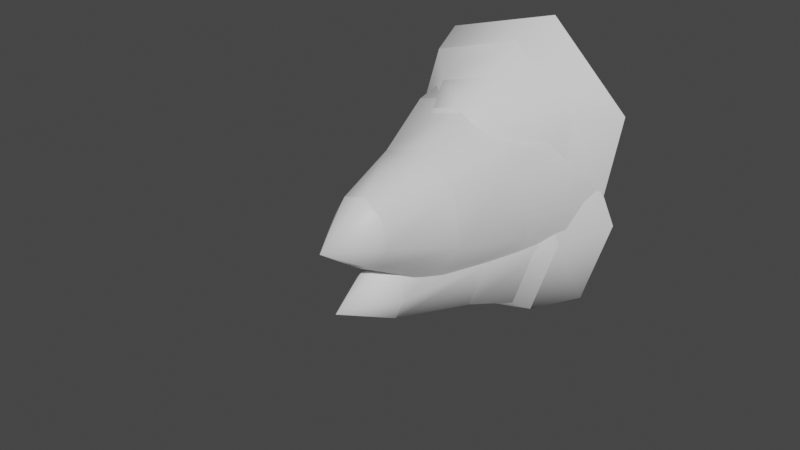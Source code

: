 # Source: fe_detail_02-05-2-fix.blend  (saved by Blender 3.0.42; exported with 4.5.12 LTS)
import bpy
from mathutils import Matrix  # noqa: F401  (used for matrix-valued properties, if any)

bpy.ops.wm.read_factory_settings(use_empty=True)
scene = bpy.context.scene
scene.name = 'Scene'

# ---- materials (node trees are filled in below, after node groups)
mat_material_001 = bpy.data.materials.new('Material.001')
mat_material_001.use_transparent_shadow = False

# ---- material node trees
mat_material_001.use_nodes = True; mat_material_001.node_tree.nodes.clear()
_N = mat_material_001.node_tree.nodes; _L = mat_material_001.node_tree.links
n0 = _N.new('ShaderNodeBsdfPrincipled'); n0.name = 'Principled BSDF'; n0.location = (10, 300)
n0.distribution = 'GGX'
n0.subsurface_method = 'RANDOM_WALK_SKIN'
n0.inputs[3].default_value = 1.45
n0.inputs[27].default_value = (0.0, 0.0, 0.0, 1.0)
n0.inputs[28].default_value = 1.0
n1 = _N.new('ShaderNodeOutputMaterial'); n1.name = 'Material Output'; n1.location = (300, 300)
_L.new(n0.outputs[0], n1.inputs[0])
n1.is_active_output = True

# ---- world
world_world = bpy.data.worlds.new('World'); scene.world = world_world
world_world.use_nodes = True; world_world.node_tree.nodes.clear()
_N = world_world.node_tree.nodes; _L = world_world.node_tree.links
n0 = _N.new('ShaderNodeOutputWorld'); n0.name = 'World Output'; n0.location = (300, 300)
n1 = _N.new('ShaderNodeBackground'); n1.name = 'Background'; n1.location = (10, 300)
n1.inputs[0].default_value = (0.05088, 0.05088, 0.05088, 1.0)
_L.new(n1.outputs[0], n0.inputs[0])
n0.is_active_output = True
world_world.color = (0.05088, 0.05088, 0.05088)
world_world.use_sun_shadow = False
world_world.sun_shadow_jitter_overblur = 0.0

# ---- meshes
me_0x0770df8c_gmdl = bpy.data.meshes.new('0x0770DF8C.gmdl')
me_0x0770df8c_gmdl.from_pydata([(0.009922, -0.4014, 0.07593), (0.06006, -0.3345, -0.02257), (0.09974, -0.3334, 0.05282), (-0.009977, -0.3363, -0.04026), (-0.06936, -0.3378, 0.01012), (-0.08329, -0.3382, 0.0962), (-0.04361, -0.3371, 0.1676), (0.02643, -0.3353, 0.1853), (0.08581, -0.3338, 0.1355), (0.06006, -0.3345, -0.02257), (0.1081, -0.2305, -0.1408), (0.1815, -0.2293, -0.001521), (0.09974, -0.3334, 0.05282), (-0.009977, -0.3363, -0.04026), (-0.02132, -0.2327, -0.1735), (-0.06936, -0.3378, 0.01012), (-0.1311, -0.2345, -0.08043), (-0.08329, -0.3382, 0.0962), (-0.1568, -0.2349, 0.08389), (-0.04361, -0.3371, 0.1676), (-0.08348, -0.2337, 0.2232), (0.02643, -0.3353, 0.1853), (0.04597, -0.2316, 0.2559), (0.08581, -0.3338, 0.1355), (0.1557, -0.2298, 0.1628), (0.1081, -0.2305, -0.1408), (0.1303, -0.1021, -0.251), (0.2382, -0.1012, -0.04608), (0.1815, -0.2293, -0.001521), (-0.02132, -0.2327, -0.1735), (-0.06007, -0.1036, -0.299), (-0.1311, -0.2345, -0.08043), (-0.2215, -0.1049, -0.1621), (-0.1568, -0.2349, 0.08389), (-0.2594, -0.1052, 0.07954), (-0.08348, -0.2337, 0.2232), (-0.1515, -0.1043, 0.2844), (0.04597, -0.2316, 0.2559), (0.0389, -0.1028, 0.3325), (0.1557, -0.2298, 0.1628), (0.2003, -0.1015, 0.1956), (0.2891, 0.06623, -0.07299), (0.1638, 0.06623, -0.3111), (0.03694, 0.1702, -0.2357), (0.1857, 0.1702, 0.04688), (-0.05751, 0.06623, -0.367), (-0.2451, 0.06623, -0.2079), (-0.1857, 0.1702, -0.04688), (-0.2891, 0.06623, 0.07299), (-0.1638, 0.06623, 0.3111), (-0.03694, 0.1702, 0.2357), (0.05751, 0.06623, 0.367), (0.2451, 0.06623, 0.2079), (2.269e-06, 0.2183, 4.712e-07), (0.1303, -0.1021, -0.251), (0.1638, 0.06623, -0.3111), (0.2891, 0.06623, -0.07299), (0.2382, -0.1012, -0.04608), (-0.06007, -0.1036, -0.299), (-0.05751, 0.06623, -0.367), (-0.2215, -0.1049, -0.1621), (-0.2451, 0.06623, -0.2079), (-0.2594, -0.1052, 0.07954), (-0.2891, 0.06623, 0.07299), (-0.1515, -0.1043, 0.2844), (-0.1638, 0.06623, 0.3111), (0.0389, -0.1028, 0.3325), (0.05751, 0.06623, 0.367), (0.2003, -0.1015, 0.1956), (0.2451, 0.06623, 0.2079)], [], [(0, 1, 2), (0, 3, 1), (0, 4, 3), (0, 5, 4), (0, 6, 5), (0, 7, 6), (0, 8, 7), (0, 2, 8), (10, 11, 9), (9, 11, 12), (14, 10, 13), (13, 10, 9), (14, 13, 16), (15, 16, 13), (16, 15, 18), (17, 18, 15), (18, 17, 20), (19, 20, 17), (22, 20, 21), (21, 20, 19), (24, 22, 23), (23, 22, 21), (11, 24, 12), (12, 24, 23), (26, 27, 25), (25, 27, 28), (30, 26, 29), (29, 26, 25), (30, 29, 32), (31, 32, 29), (32, 31, 34), (33, 34, 31), (34, 33, 36), (35, 36, 33), (36, 35, 38), (37, 38, 35), (38, 37, 40), (39, 40, 37), (27, 40, 28), (28, 40, 39), (43, 44, 42), (41, 42, 44), (42, 45, 43), (43, 45, 47), (45, 46, 47), (46, 48, 47), (50, 47, 49), (48, 49, 47), (49, 51, 50), (50, 51, 44), (51, 52, 44), (52, 41, 44), (44, 43, 53), (43, 47, 53), (47, 50, 53), (50, 44, 53), (56, 57, 55), (54, 55, 57), (59, 55, 58), (58, 55, 54), (61, 59, 60), (60, 59, 58), (63, 61, 62), (62, 61, 60), (65, 63, 64), (64, 63, 62), (65, 64, 67), (66, 67, 64), (67, 66, 69), (68, 69, 66), (69, 68, 56), (57, 56, 68)])
me_0x0770df8c_gmdl.polygons.foreach_set('use_smooth', [True] * 72)
_uv = me_0x0770df8c_gmdl.uv_layers.new(name='UVMap')
_uv.uv.foreach_set('vector', [0.4037, 0.5168, 0.4736, 0.4596, 0.4201, 0.4159, 0.4037, 0.5168, 0.4862, 0.5369, 0.4736, 0.4596, 0.4037, 0.5168, 0.4504, 0.6024, 0.4862, 0.5369, 0.4037, 0.5168, 0.3894, 0.6178, 0.4504, 0.6024, 0.4037, 0.5168, 0.3387, 0.574, 0.3894, 0.6178, 0.4037, 0.5168, 0.3261, 0.4967, 0.3387, 0.574, 0.4037, 0.5168, 0.3615, 0.4312, 0.3261, 0.4967, 0.4037, 0.5168, 0.4201, 0.4159, 0.3615, 0.4312, 0.5541, 0.3986, 0.4469, 0.3109, 0.4736, 0.4596, 0.4736, 0.4596, 0.4469, 0.3109, 0.4201, 0.4159, 0.5792, 0.5534, 0.5541, 0.3986, 0.4862, 0.5369, 0.4862, 0.5369, 0.5541, 0.3986, 0.4736, 0.4596, 0.5792, 0.5534, 0.4862, 0.5369, 0.5076, 0.6846, 0.4504, 0.6024, 0.5076, 0.6846, 0.4862, 0.5369, 0.5076, 0.6846, 0.4504, 0.6024, 0.3812, 0.7154, 0.3894, 0.6178, 0.3812, 0.7154, 0.4504, 0.6024, 0.3812, 0.7154, 0.3894, 0.6178, 0.2741, 0.6277, 0.3387, 0.574, 0.2741, 0.6277, 0.3894, 0.6178, 0.2489, 0.4729, 0.2741, 0.6277, 0.3261, 0.4967, 0.3261, 0.4967, 0.2741, 0.6277, 0.3387, 0.574, 0.3205, 0.3417, 0.2489, 0.4729, 0.3615, 0.4312, 0.3615, 0.4312, 0.2489, 0.4729, 0.3261, 0.4967, 0.4469, 0.3109, 0.3205, 0.3417, 0.4201, 0.4159, 0.4201, 0.4159, 0.3205, 0.3417, 0.3615, 0.4312, 0.6253, 0.3311, 0.4605, 0.1962, 0.5541, 0.3986, 0.5541, 0.3986, 0.4605, 0.1962, 0.4469, 0.3109, 0.664, 0.5692, 0.6253, 0.3311, 0.5792, 0.5534, 0.5792, 0.5534, 0.6253, 0.3311, 0.5541, 0.3986, 0.664, 0.5692, 0.5792, 0.5534, 0.5539, 0.7711, 0.5076, 0.6846, 0.5539, 0.7711, 0.5792, 0.5534, 0.5539, 0.7711, 0.5076, 0.6846, 0.3594, 0.8184, 0.3812, 0.7154, 0.3594, 0.8184, 0.5076, 0.6846, 0.3594, 0.8184, 0.3812, 0.7154, 0.1946, 0.6835, 0.2741, 0.6277, 0.1946, 0.6835, 0.3812, 0.7154, 0.1946, 0.6835, 0.2741, 0.6277, 0.1559, 0.4454, 0.2489, 0.4729, 0.1559, 0.4454, 0.2741, 0.6277, 0.1559, 0.4454, 0.2489, 0.4729, 0.2661, 0.2436, 0.3205, 0.3417, 0.2661, 0.2436, 0.2489, 0.4729, 0.4605, 0.1962, 0.2661, 0.2436, 0.4469, 0.3109, 0.4469, 0.3109, 0.2661, 0.2436, 0.3205, 0.3417, 0.8868, 0.2616, 0.9342, 0.1528, 0.9243, 0.2839, 0.962, 0.1974, 0.9243, 0.2839, 0.9342, 0.1528, 0.9243, 0.2839, 0.8577, 0.3042, 0.8868, 0.2616, 0.8868, 0.2616, 0.8577, 0.3042, 0.8157, 0.1889, 0.8577, 0.3042, 0.8012, 0.2464, 0.8157, 0.1889, 0.8012, 0.2464, 0.7879, 0.1444, 0.8157, 0.1889, 0.8632, 0.08018, 0.8157, 0.1889, 0.8257, 0.05788, 0.7879, 0.1444, 0.8257, 0.05788, 0.8157, 0.1889, 0.8257, 0.05788, 0.8923, 0.03759, 0.8632, 0.08018, 0.8632, 0.08018, 0.8923, 0.03759, 0.9342, 0.1528, 0.8923, 0.03759, 0.9488, 0.09538, 0.9342, 0.1528, 0.9488, 0.09538, 0.962, 0.1974, 0.9342, 0.1528, 0.9342, 0.1528, 0.8868, 0.2616, 0.875, 0.1709, 0.8868, 0.2616, 0.8157, 0.1889, 0.875, 0.1709, 0.8157, 0.1889, 0.8632, 0.08018, 0.875, 0.1709, 0.8632, 0.08018, 0.9342, 0.1528, 0.875, 0.1709, 0.4822, 0.06762, 0.4605, 0.1962, 0.7144, 0.2576, 0.6253, 0.3311, 0.7144, 0.2576, 0.4605, 0.1962, 0.7689, 0.593, 0.7144, 0.2576, 0.664, 0.5692, 0.664, 0.5692, 0.7144, 0.2576, 0.6253, 0.3311, 0.6138, 0.8774, 0.7689, 0.593, 0.5539, 0.7711, 0.5539, 0.7711, 0.7689, 0.593, 0.664, 0.5692, 0.3399, 0.9441, 0.6138, 0.8774, 0.3594, 0.8184, 0.3594, 0.8184, 0.6138, 0.8774, 0.5539, 0.7711, 0.1077, 0.7541, 0.3399, 0.9441, 0.1946, 0.6835, 0.1946, 0.6835, 0.3399, 0.9441, 0.3594, 0.8184, 0.1077, 0.7541, 0.1946, 0.6835, 0.05323, 0.4187, 0.1559, 0.4454, 0.05323, 0.4187, 0.1946, 0.6835, 0.05323, 0.4187, 0.1559, 0.4454, 0.2084, 0.1343, 0.2661, 0.2436, 0.2084, 0.1343, 0.1559, 0.4454, 0.2084, 0.1343, 0.2661, 0.2436, 0.4822, 0.06762, 0.4605, 0.1962, 0.4822, 0.06762, 0.2661, 0.2436])
me_0x0770df8c_gmdl.materials.append(mat_material_001)
me_0x0770df8c_gmdl.use_remesh_fix_poles = True
me_0x0770df8c_gmdl.use_remesh_preserve_attributes = False
me_0x0770df8c_gmdl.update()
me_fe_crystalm1_lt3_gmdl_002 = bpy.data.meshes.new('FE_crystalM1_Lt3.gmdl.002')
me_fe_crystalm1_lt3_gmdl_002.from_pydata([(0.01284, -0.7258, -0.111), (0.05416, -0.546, -0.1911), (0.08197, -0.5453, -0.127), (-0.008328, -0.5476, -0.2091), (-0.05762, -0.5489, -0.1617), (-0.06165, -0.549, -0.09284), (-0.02778, -0.5481, -0.03851), (0.02056, -0.5469, -0.0266), (0.06453, -0.5458, -0.06234), (0.05416, -0.546, -0.1911), (0.1138, -0.3079, -0.2373), (0.159, -0.3071, -0.1056), (0.08197, -0.5453, -0.127), (-0.008328, -0.5476, -0.2091), (-0.02266, -0.3101, -0.2741), (-0.05762, -0.5489, -0.1617), (-0.1254, -0.3118, -0.1782), (-0.06165, -0.549, -0.09284), (-0.12, -0.3117, -0.03396), (-0.02778, -0.5481, -0.03851), (-0.05117, -0.3106, 0.07392), (0.02056, -0.5469, -0.0266), (0.03059, -0.3092, 0.0962), (0.06453, -0.5458, -0.06234), (0.1112, -0.3079, 0.0295), (0.1138, -0.3079, -0.2373), (0.1681, -0.1019, -0.304), (0.2393, -0.1014, -0.0895), (0.159, -0.3071, -0.1056), (-0.02266, -0.3101, -0.2741), (-0.08443, -0.1039, -0.3631), (-0.1254, -0.3118, -0.1782), (-0.2613, -0.1053, -0.2042), (-0.12, -0.3117, -0.03396), (-0.2217, -0.105, 0.0294), (-0.05117, -0.3106, 0.07392), (-0.09614, -0.104, 0.2071), (0.03059, -0.3092, 0.0962), (0.02325, -0.1031, 0.2383), (0.1112, -0.3079, 0.0295), (0.1464, -0.1021, 0.1316), (0.322, 0.06623, -0.07461), (0.2431, 0.06623, -0.3381), (0.04814, 0.1702, -0.2671), (0.1797, 0.1702, 0.04114), (-0.09037, 0.06623, -0.4189), (-0.3244, 0.06623, -0.2172), (-0.1991, 0.1702, -0.05407), (-0.2652, 0.06623, 0.07191), (-0.1061, 0.06623, 0.2931), (-0.0288, 0.1702, 0.2148), (0.03363, 0.06623, 0.3323), (0.1874, 0.06623, 0.2017), (2.269e-06, 0.2183, 4.712e-07), (0.1681, -0.1019, -0.304), (0.2431, 0.06623, -0.3381), (0.322, 0.06623, -0.07461), (0.2393, -0.1014, -0.0895), (-0.08443, -0.1039, -0.3631), (-0.09037, 0.06623, -0.4189), (-0.2613, -0.1053, -0.2042), (-0.3244, 0.06623, -0.2172), (-0.2217, -0.105, 0.0294), (-0.2652, 0.06623, 0.07191), (-0.09614, -0.104, 0.2071), (-0.1061, 0.06623, 0.2931), (0.02325, -0.1031, 0.2383), (0.03363, 0.06623, 0.3323), (0.1464, -0.1021, 0.1316), (0.1874, 0.06623, 0.2017)], [], [(0, 1, 2), (0, 3, 1), (0, 4, 3), (0, 5, 4), (0, 6, 5), (0, 7, 6), (0, 8, 7), (0, 2, 8), (10, 11, 9), (9, 11, 12), (14, 10, 13), (13, 10, 9), (14, 13, 16), (15, 16, 13), (16, 15, 18), (17, 18, 15), (18, 17, 20), (19, 20, 17), (22, 20, 21), (21, 20, 19), (24, 22, 23), (23, 22, 21), (11, 24, 12), (12, 24, 23), (26, 27, 25), (25, 27, 28), (30, 26, 29), (29, 26, 25), (30, 29, 32), (31, 32, 29), (32, 31, 34), (33, 34, 31), (34, 33, 36), (35, 36, 33), (36, 35, 38), (37, 38, 35), (38, 37, 40), (39, 40, 37), (27, 40, 28), (28, 40, 39), (43, 44, 42), (41, 42, 44), (42, 45, 43), (43, 45, 47), (45, 46, 47), (46, 48, 47), (50, 47, 49), (48, 49, 47), (49, 51, 50), (50, 51, 44), (51, 52, 44), (52, 41, 44), (44, 43, 53), (43, 47, 53), (47, 50, 53), (50, 44, 53), (56, 57, 55), (54, 55, 57), (59, 55, 58), (58, 55, 54), (61, 59, 60), (60, 59, 58), (63, 61, 62), (62, 61, 60), (65, 63, 64), (64, 63, 62), (65, 64, 67), (66, 67, 64), (67, 66, 69), (68, 69, 66), (69, 68, 56), (57, 56, 68)])
me_fe_crystalm1_lt3_gmdl_002.polygons.foreach_set('use_smooth', [True] * 72)
_uv = me_fe_crystalm1_lt3_gmdl_002.uv_layers.new(name='UVMap')
_uv.uv.foreach_set('vector', [0.7331, -0.7183, 0.7348, -0.7197, 0.7335, -0.7208, 0.7331, -0.7183, 0.7351, -0.7178, 0.7348, -0.7197, 0.7331, -0.7183, 0.7343, -0.7162, 0.7351, -0.7178, 0.7331, -0.7183, 0.7328, -0.7159, 0.7343, -0.7162, 0.7331, -0.7183, 0.7315, -0.7169, 0.7328, -0.7159, 0.7331, -0.7183, 0.7312, -0.7188, 0.7315, -0.7169, 0.7331, -0.7183, 0.7321, -0.7204, 0.7312, -0.7188, 0.7331, -0.7183, 0.7335, -0.7208, 0.7321, -0.7204, 0.7368, -0.7212, 0.7342, -0.7233, 0.7348, -0.7197, 0.7348, -0.7197, 0.7342, -0.7233, 0.7335, -0.7208, 0.7374, -0.7174, 0.7368, -0.7212, 0.7351, -0.7178, 0.7351, -0.7178, 0.7368, -0.7212, 0.7348, -0.7197, 0.7374, -0.7174, 0.7351, -0.7178, 0.7357, -0.7142, 0.7343, -0.7162, 0.7357, -0.7142, 0.7351, -0.7178, 0.7357, -0.7142, 0.7343, -0.7162, 0.7326, -0.7135, 0.7328, -0.7159, 0.7326, -0.7135, 0.7343, -0.7162, 0.7326, -0.7135, 0.7328, -0.7159, 0.73, -0.7156, 0.7315, -0.7169, 0.73, -0.7156, 0.7328, -0.7159, 0.7294, -0.7194, 0.73, -0.7156, 0.7312, -0.7188, 0.7312, -0.7188, 0.73, -0.7156, 0.7315, -0.7169, 0.7311, -0.7226, 0.7294, -0.7194, 0.7321, -0.7204, 0.7321, -0.7204, 0.7294, -0.7194, 0.7312, -0.7188, 0.7342, -0.7233, 0.7311, -0.7226, 0.7335, -0.7208, 0.7335, -0.7208, 0.7311, -0.7226, 0.7321, -0.7204, 0.7385, -0.7228, 0.7345, -0.7261, 0.7368, -0.7212, 0.7368, -0.7212, 0.7345, -0.7261, 0.7342, -0.7233, 0.7395, -0.717, 0.7385, -0.7228, 0.7374, -0.7174, 0.7374, -0.7174, 0.7385, -0.7228, 0.7368, -0.7212, 0.7395, -0.717, 0.7374, -0.7174, 0.7368, -0.7121, 0.7357, -0.7142, 0.7368, -0.7121, 0.7374, -0.7174, 0.7368, -0.7121, 0.7357, -0.7142, 0.7321, -0.711, 0.7326, -0.7135, 0.7321, -0.711, 0.7357, -0.7142, 0.7321, -0.711, 0.7326, -0.7135, 0.728, -0.7143, 0.73, -0.7156, 0.728, -0.7143, 0.7326, -0.7135, 0.728, -0.7143, 0.73, -0.7156, 0.7271, -0.72, 0.7294, -0.7194, 0.7271, -0.72, 0.73, -0.7156, 0.7271, -0.72, 0.7294, -0.7194, 0.7298, -0.7249, 0.7311, -0.7226, 0.7298, -0.7249, 0.7294, -0.7194, 0.7345, -0.7261, 0.7298, -0.7249, 0.7342, -0.7233, 0.7342, -0.7233, 0.7298, -0.7249, 0.7311, -0.7226, 0.7449, -0.7245, 0.746, -0.7271, 0.7458, -0.724, 0.7467, -0.7261, 0.7458, -0.724, 0.746, -0.7271, 0.7458, -0.724, 0.7442, -0.7235, 0.7449, -0.7245, 0.7449, -0.7245, 0.7442, -0.7235, 0.7431, -0.7263, 0.7442, -0.7235, 0.7428, -0.7249, 0.7431, -0.7263, 0.7428, -0.7249, 0.7425, -0.7274, 0.7431, -0.7263, 0.7443, -0.7289, 0.7431, -0.7263, 0.7434, -0.7295, 0.7425, -0.7274, 0.7434, -0.7295, 0.7431, -0.7263, 0.7434, -0.7295, 0.745, -0.7299, 0.7443, -0.7289, 0.7443, -0.7289, 0.745, -0.7299, 0.746, -0.7271, 0.745, -0.7299, 0.7464, -0.7285, 0.746, -0.7271, 0.7464, -0.7285, 0.7467, -0.7261, 0.746, -0.7271, 0.746, -0.7271, 0.7449, -0.7245, 0.7446, -0.7267, 0.7449, -0.7245, 0.7431, -0.7263, 0.7446, -0.7267, 0.7431, -0.7263, 0.7443, -0.7289, 0.7446, -0.7267, 0.7443, -0.7289, 0.746, -0.7271, 0.7446, -0.7267, 0.735, -0.7292, 0.7345, -0.7261, 0.7407, -0.7246, 0.7385, -0.7228, 0.7407, -0.7246, 0.7345, -0.7261, 0.742, -0.7165, 0.7407, -0.7246, 0.7395, -0.717, 0.7395, -0.717, 0.7407, -0.7246, 0.7385, -0.7228, 0.7382, -0.7095, 0.742, -0.7165, 0.7368, -0.7121, 0.7368, -0.7121, 0.742, -0.7165, 0.7395, -0.717, 0.7316, -0.7079, 0.7382, -0.7095, 0.7321, -0.711, 0.7321, -0.711, 0.7382, -0.7095, 0.7368, -0.7121, 0.7259, -0.7125, 0.7316, -0.7079, 0.728, -0.7143, 0.728, -0.7143, 0.7316, -0.7079, 0.7321, -0.711, 0.7259, -0.7125, 0.728, -0.7143, 0.7246, -0.7207, 0.7271, -0.72, 0.7246, -0.7207, 0.728, -0.7143, 0.7246, -0.7207, 0.7271, -0.72, 0.7284, -0.7276, 0.7298, -0.7249, 0.7284, -0.7276, 0.7271, -0.72, 0.7284, -0.7276, 0.7298, -0.7249, 0.735, -0.7292, 0.7345, -0.7261, 0.735, -0.7292, 0.7298, -0.7249])
me_fe_crystalm1_lt3_gmdl_002.use_remesh_fix_poles = True
me_fe_crystalm1_lt3_gmdl_002.use_remesh_preserve_attributes = False
me_fe_crystalm1_lt3_gmdl_002.update()
me_fe_volcanom1_mp_gmdl = bpy.data.meshes.new('FE_volcanoM1_Mp.gmdl')
me_fe_volcanom1_mp_gmdl.from_pydata([(0.01171, -0.3293, 0.173), (0.05615, -0.2622, 0.06214), (0.1003, -0.2609, 0.1423), (-0.006245, -0.2641, 0.04651), (-0.06282, -0.2659, 0.09496), (-0.08605, -0.2666, 0.1918), (-0.04935, -0.2655, 0.2773), (0.03088, -0.263, 0.3016), (0.09487, -0.2611, 0.2378), (0.05615, -0.2622, 0.06214), (0.08475, -0.1587, -0.06669), (0.1685, -0.1571, 0.0618), (0.1003, -0.2609, 0.1423), (-0.006245, -0.2641, 0.04651), (-0.01368, -0.1606, -0.09478), (-0.06282, -0.2659, 0.09496), (-0.1075, -0.1624, -0.01278), (-0.08605, -0.2666, 0.1918), (-0.1606, -0.1635, 0.1516), (-0.04935, -0.2655, 0.2773), (-0.1011, -0.1623, 0.3145), (0.03088, -0.263, 0.3016), (0.05739, -0.1592, 0.3588), (0.09487, -0.2611, 0.2378), (0.1765, -0.1569, 0.2393), (0.08475, -0.1587, -0.06669), (0.08844, -0.05021, -0.2001), (0.2138, -0.04905, -0.01054), (0.1685, -0.1571, 0.0618), (-0.01368, -0.1606, -0.09478), (-0.03482, -0.05135, -0.2425), (-0.1075, -0.1624, -0.01278), (-0.1675, -0.05259, -0.1198), (-0.1606, -0.1635, 0.1516), (-0.2713, -0.05355, 0.1161), (-0.1011, -0.1623, 0.3145), (-0.2007, -0.0529, 0.3533), (0.05739, -0.1592, 0.3588), (0.05355, -0.05054, 0.4288), (0.1765, -0.1569, 0.2393), (0.2413, -0.0488, 0.2477), (0.2706, 0.07501, -0.07456), (0.1064, 0.07501, -0.3135), (0.02612, 0.1702, -0.2106), (0.1809, 0.1702, 0.05608), (-0.03349, 0.07501, -0.3655), (-0.1897, 0.07501, -0.2113), (-0.1637, 0.1702, -0.03793), (-0.327, 0.07501, 0.08347), (-0.2423, 0.07501, 0.3814), (-0.04329, 0.1702, 0.2713), (0.08981, 0.07501, 0.4757), (0.3256, 0.07501, 0.2437), (2.269e-06, 0.2183, 4.712e-07), (0.08844, -0.05021, -0.2001), (0.1064, 0.07501, -0.3135), (0.2706, 0.07501, -0.07456), (0.2138, -0.04905, -0.01054), (-0.03482, -0.05135, -0.2425), (-0.03349, 0.07501, -0.3655), (-0.1675, -0.05259, -0.1198), (-0.1897, 0.07501, -0.2113), (-0.2713, -0.05355, 0.1161), (-0.327, 0.07501, 0.08347), (-0.2007, -0.0529, 0.3533), (-0.2423, 0.07501, 0.3814), (0.05355, -0.05054, 0.4288), (0.08981, 0.07501, 0.4757), (0.2413, -0.0488, 0.2477), (0.3256, 0.07501, 0.2437)], [], [(0, 1, 2), (0, 3, 1), (0, 4, 3), (0, 5, 4), (0, 6, 5), (0, 7, 6), (0, 8, 7), (0, 2, 8), (10, 11, 9), (9, 11, 12), (14, 10, 13), (13, 10, 9), (14, 13, 16), (15, 16, 13), (16, 15, 18), (17, 18, 15), (18, 17, 20), (19, 20, 17), (22, 20, 21), (21, 20, 19), (24, 22, 23), (23, 22, 21), (11, 24, 12), (12, 24, 23), (26, 27, 25), (25, 27, 28), (30, 26, 29), (29, 26, 25), (30, 29, 32), (31, 32, 29), (32, 31, 34), (33, 34, 31), (34, 33, 36), (35, 36, 33), (36, 35, 38), (37, 38, 35), (38, 37, 40), (39, 40, 37), (27, 40, 28), (28, 40, 39), (43, 44, 42), (41, 42, 44), (42, 45, 43), (43, 45, 47), (45, 46, 47), (46, 48, 47), (50, 47, 49), (48, 49, 47), (49, 51, 50), (50, 51, 44), (51, 52, 44), (52, 41, 44), (44, 43, 53), (43, 47, 53), (47, 50, 53), (50, 44, 53), (56, 57, 55), (54, 55, 57), (59, 55, 58), (58, 55, 54), (61, 59, 60), (60, 59, 58), (63, 61, 62), (62, 61, 60), (65, 63, 64), (64, 63, 62), (65, 64, 67), (66, 67, 64), (67, 66, 69), (68, 69, 66), (69, 68, 56), (57, 56, 68)])
me_fe_volcanom1_mp_gmdl.polygons.foreach_set('use_smooth', [True] * 72)
_uv = me_fe_volcanom1_mp_gmdl.uv_layers.new(name='UVMap')
_uv.uv.foreach_set('vector', [0.09534, -0.8913, 0.1016, -0.8964, 0.0968, -0.9003, 0.09534, -0.8913, 0.1027, -0.8895, 0.1016, -0.8964, 0.09534, -0.8913, 0.09951, -0.8837, 0.1027, -0.8895, 0.09534, -0.8913, 0.09405, -0.8823, 0.09951, -0.8837, 0.09534, -0.8913, 0.08952, -0.8862, 0.09405, -0.8823, 0.09534, -0.8913, 0.0884, -0.8931, 0.08952, -0.8862, 0.09534, -0.8913, 0.09156, -0.899, 0.0884, -0.8931, 0.09534, -0.8913, 0.0968, -0.9003, 0.09156, -0.899, 0.1088, -0.9019, 0.0992, -0.9097, 0.1016, -0.8964, 0.1016, -0.8964, 0.0992, -0.9097, 0.0968, -0.9003, 0.111, -0.888, 0.1088, -0.9019, 0.1027, -0.8895, 0.1027, -0.8895, 0.1088, -0.9019, 0.1016, -0.8964, 0.111, -0.888, 0.1027, -0.8895, 0.1046, -0.8763, 0.09951, -0.8837, 0.1046, -0.8763, 0.1027, -0.8895, 0.1046, -0.8763, 0.09951, -0.8837, 0.09333, -0.8736, 0.09405, -0.8823, 0.09333, -0.8736, 0.09951, -0.8837, 0.09333, -0.8736, 0.09405, -0.8823, 0.08375, -0.8814, 0.08952, -0.8862, 0.08375, -0.8814, 0.09405, -0.8823, 0.0815, -0.8952, 0.08375, -0.8814, 0.0884, -0.8931, 0.0884, -0.8931, 0.08375, -0.8814, 0.08952, -0.8862, 0.0879, -0.907, 0.0815, -0.8952, 0.09156, -0.899, 0.09156, -0.899, 0.0815, -0.8952, 0.0884, -0.8931, 0.0992, -0.9097, 0.0879, -0.907, 0.0968, -0.9003, 0.0968, -0.9003, 0.0879, -0.907, 0.09156, -0.899, 0.1151, -0.9079, 0.1004, -0.92, 0.1088, -0.9019, 0.1088, -0.9019, 0.1004, -0.92, 0.0992, -0.9097, 0.1186, -0.8866, 0.1151, -0.9079, 0.111, -0.888, 0.111, -0.888, 0.1151, -0.9079, 0.1088, -0.9019, 0.1186, -0.8866, 0.111, -0.888, 0.1088, -0.8686, 0.1046, -0.8763, 0.1088, -0.8686, 0.111, -0.888, 0.1088, -0.8686, 0.1046, -0.8763, 0.09138, -0.8643, 0.09333, -0.8736, 0.09138, -0.8643, 0.1046, -0.8763, 0.09138, -0.8643, 0.09333, -0.8736, 0.07665, -0.8764, 0.08375, -0.8814, 0.07665, -0.8764, 0.09333, -0.8736, 0.07665, -0.8764, 0.08375, -0.8814, 0.07319, -0.8977, 0.0815, -0.8952, 0.07319, -0.8977, 0.08375, -0.8814, 0.07319, -0.8977, 0.0815, -0.8952, 0.08303, -0.9157, 0.0879, -0.907, 0.08303, -0.9157, 0.0815, -0.8952, 0.1004, -0.92, 0.08303, -0.9157, 0.0992, -0.9097, 0.0992, -0.9097, 0.08303, -0.9157, 0.0879, -0.907, 0.1385, -0.9141, 0.1428, -0.9238, 0.1419, -0.9121, 0.1452, -0.9199, 0.1419, -0.9121, 0.1428, -0.9238, 0.1419, -0.9121, 0.1359, -0.9103, 0.1385, -0.9141, 0.1385, -0.9141, 0.1359, -0.9103, 0.1322, -0.9206, 0.1359, -0.9103, 0.1309, -0.9155, 0.1322, -0.9206, 0.1309, -0.9155, 0.1297, -0.9246, 0.1322, -0.9206, 0.1364, -0.9303, 0.1322, -0.9206, 0.133, -0.9323, 0.1297, -0.9246, 0.133, -0.9323, 0.1322, -0.9206, 0.133, -0.9323, 0.139, -0.9341, 0.1364, -0.9303, 0.1364, -0.9303, 0.139, -0.9341, 0.1428, -0.9238, 0.139, -0.9341, 0.1441, -0.929, 0.1428, -0.9238, 0.1441, -0.929, 0.1452, -0.9199, 0.1428, -0.9238, 0.1428, -0.9238, 0.1385, -0.9141, 0.1375, -0.9222, 0.1385, -0.9141, 0.1322, -0.9206, 0.1375, -0.9222, 0.1322, -0.9206, 0.1364, -0.9303, 0.1375, -0.9222, 0.1364, -0.9303, 0.1428, -0.9238, 0.1375, -0.9222, 0.1024, -0.9315, 0.1004, -0.92, 0.1231, -0.9145, 0.1151, -0.9079, 0.1231, -0.9145, 0.1004, -0.92, 0.128, -0.8845, 0.1231, -0.9145, 0.1186, -0.8866, 0.1186, -0.8866, 0.1231, -0.9145, 0.1151, -0.9079, 0.1141, -0.8591, 0.128, -0.8845, 0.1088, -0.8686, 0.1088, -0.8686, 0.128, -0.8845, 0.1186, -0.8866, 0.08963, -0.8531, 0.1141, -0.8591, 0.09138, -0.8643, 0.09138, -0.8643, 0.1141, -0.8591, 0.1088, -0.8686, 0.06888, -0.8701, 0.08963, -0.8531, 0.07665, -0.8764, 0.07665, -0.8764, 0.08963, -0.8531, 0.09138, -0.8643, 0.06888, -0.8701, 0.07665, -0.8764, 0.06401, -0.9001, 0.07319, -0.8977, 0.06401, -0.9001, 0.07665, -0.8764, 0.06401, -0.9001, 0.07319, -0.8977, 0.07788, -0.9255, 0.08303, -0.9157, 0.07788, -0.9255, 0.07319, -0.8977, 0.07788, -0.9255, 0.08303, -0.9157, 0.1024, -0.9315, 0.1004, -0.92, 0.1024, -0.9315, 0.08303, -0.9157])
me_fe_volcanom1_mp_gmdl.use_remesh_fix_poles = True
me_fe_volcanom1_mp_gmdl.use_remesh_preserve_attributes = False
me_fe_volcanom1_mp_gmdl.update()
me_fe_crystalm1_lt3_gmdl_001 = bpy.data.meshes.new('FE_crystalM1_Lt3.gmdl.001')
me_fe_crystalm1_lt3_gmdl_001.from_pydata([(0.01284, -0.6287, -0.1111), (0.0553, -0.4488, -0.1932), (0.08379, -0.4481, -0.1276), (-0.008738, -0.4505, -0.2117), (-0.05925, -0.4518, -0.1632), (-0.06339, -0.4519, -0.09257), (-0.02867, -0.451, -0.03689), (0.02087, -0.4497, -0.02469), (0.06593, -0.4486, -0.06132), (0.0553, -0.4488, -0.1932), (0.1164, -0.231, -0.2416), (0.1627, -0.2303, -0.1066), (0.08379, -0.4481, -0.1276), (-0.008738, -0.4505, -0.2117), (-0.02348, -0.2333, -0.2793), (-0.05925, -0.4518, -0.1632), (-0.1288, -0.2351, -0.181), (-0.06339, -0.4519, -0.09257), (-0.1232, -0.235, -0.03318), (-0.02867, -0.451, -0.03689), (-0.0527, -0.2338, 0.07737), (0.02087, -0.4497, -0.02469), (0.03108, -0.2324, 0.1002), (0.06593, -0.4486, -0.06132), (0.1137, -0.2311, 0.03186), (0.1164, -0.231, -0.2416), (0.1798, -0.1017, -0.3221), (0.2556, -0.1011, -0.09361), (0.1627, -0.2303, -0.1066), (-0.02348, -0.2333, -0.2793), (-0.08933, -0.1038, -0.3851), (-0.1288, -0.2351, -0.181), (-0.2778, -0.1053, -0.2158), (-0.1232, -0.235, -0.03318), (-0.2356, -0.105, 0.03308), (-0.0527, -0.2338, 0.07737), (-0.1018, -0.1039, 0.2225), (0.03108, -0.2324, 0.1002), (0.02541, -0.1029, 0.2557), (0.1137, -0.2311, 0.03186), (0.1566, -0.1019, 0.142), (0.322, 0.06623, -0.07461), (0.2431, 0.06623, -0.3381), (0.04814, 0.1702, -0.2671), (0.1797, 0.1702, 0.04114), (-0.09037, 0.06623, -0.4189), (-0.3244, 0.06623, -0.2172), (-0.1991, 0.1702, -0.05407), (-0.2652, 0.06623, 0.07191), (-0.1061, 0.06623, 0.2931), (-0.0288, 0.1702, 0.2148), (0.03363, 0.06623, 0.3323), (0.1874, 0.06623, 0.2017), (2.269e-06, 0.2183, 4.712e-07), (0.1798, -0.1017, -0.3221), (0.2431, 0.06623, -0.3381), (0.322, 0.06623, -0.07461), (0.2556, -0.1011, -0.09361), (-0.08933, -0.1038, -0.3851), (-0.09037, 0.06623, -0.4189), (-0.2778, -0.1053, -0.2158), (-0.3244, 0.06623, -0.2172), (-0.2356, -0.105, 0.03308), (-0.2652, 0.06623, 0.07191), (-0.1018, -0.1039, 0.2225), (-0.1061, 0.06623, 0.2931), (0.02541, -0.1029, 0.2557), (0.03363, 0.06623, 0.3323), (0.1566, -0.1019, 0.142), (0.1874, 0.06623, 0.2017)], [], [(0, 1, 2), (0, 3, 1), (0, 4, 3), (0, 5, 4), (0, 6, 5), (0, 7, 6), (0, 8, 7), (0, 2, 8), (10, 11, 9), (9, 11, 12), (14, 10, 13), (13, 10, 9), (14, 13, 16), (15, 16, 13), (16, 15, 18), (17, 18, 15), (18, 17, 20), (19, 20, 17), (22, 20, 21), (21, 20, 19), (24, 22, 23), (23, 22, 21), (11, 24, 12), (12, 24, 23), (26, 27, 25), (25, 27, 28), (30, 26, 29), (29, 26, 25), (30, 29, 32), (31, 32, 29), (32, 31, 34), (33, 34, 31), (34, 33, 36), (35, 36, 33), (36, 35, 38), (37, 38, 35), (38, 37, 40), (39, 40, 37), (27, 40, 28), (28, 40, 39), (43, 44, 42), (41, 42, 44), (42, 45, 43), (43, 45, 47), (45, 46, 47), (46, 48, 47), (50, 47, 49), (48, 49, 47), (49, 51, 50), (50, 51, 44), (51, 52, 44), (52, 41, 44), (44, 43, 53), (43, 47, 53), (47, 50, 53), (50, 44, 53), (56, 57, 55), (54, 55, 57), (59, 55, 58), (58, 55, 54), (61, 59, 60), (60, 59, 58), (63, 61, 62), (62, 61, 60), (65, 63, 64), (64, 63, 62), (65, 64, 67), (66, 67, 64), (67, 66, 69), (68, 69, 66), (69, 68, 56), (57, 56, 68)])
me_fe_crystalm1_lt3_gmdl_001.polygons.foreach_set('use_smooth', [True] * 72)
_uv = me_fe_crystalm1_lt3_gmdl_001.uv_layers.new(name='UVMap')
_uv.uv.foreach_set('vector', [0.6469, -0.714, 0.6492, -0.7159, 0.6475, -0.7173, 0.6469, -0.714, 0.6496, -0.7134, 0.6492, -0.7159, 0.6469, -0.714, 0.6485, -0.7112, 0.6496, -0.7134, 0.6469, -0.714, 0.6465, -0.7107, 0.6485, -0.7112, 0.6469, -0.714, 0.6448, -0.7122, 0.6465, -0.7107, 0.6469, -0.714, 0.6444, -0.7147, 0.6448, -0.7122, 0.6469, -0.714, 0.6456, -0.7168, 0.6444, -0.7147, 0.6469, -0.714, 0.6475, -0.7173, 0.6456, -0.7168, 0.6519, -0.7179, 0.6484, -0.7208, 0.6492, -0.7159, 0.6492, -0.7159, 0.6484, -0.7208, 0.6475, -0.7173, 0.6527, -0.7128, 0.6519, -0.7179, 0.6496, -0.7134, 0.6496, -0.7134, 0.6519, -0.7179, 0.6492, -0.7159, 0.6527, -0.7128, 0.6496, -0.7134, 0.6503, -0.7086, 0.6485, -0.7112, 0.6503, -0.7086, 0.6496, -0.7134, 0.6503, -0.7086, 0.6485, -0.7112, 0.6462, -0.7075, 0.6465, -0.7107, 0.6462, -0.7075, 0.6485, -0.7112, 0.6462, -0.7075, 0.6465, -0.7107, 0.6427, -0.7104, 0.6448, -0.7122, 0.6427, -0.7104, 0.6465, -0.7107, 0.6419, -0.7155, 0.6427, -0.7104, 0.6444, -0.7147, 0.6444, -0.7147, 0.6427, -0.7104, 0.6448, -0.7122, 0.6442, -0.7198, 0.6419, -0.7155, 0.6456, -0.7168, 0.6456, -0.7168, 0.6419, -0.7155, 0.6444, -0.7147, 0.6484, -0.7208, 0.6442, -0.7198, 0.6475, -0.7173, 0.6475, -0.7173, 0.6442, -0.7198, 0.6456, -0.7168, 0.6542, -0.7201, 0.6488, -0.7245, 0.6519, -0.7179, 0.6519, -0.7179, 0.6488, -0.7245, 0.6484, -0.7208, 0.6555, -0.7123, 0.6542, -0.7201, 0.6527, -0.7128, 0.6527, -0.7128, 0.6542, -0.7201, 0.6519, -0.7179, 0.6555, -0.7123, 0.6527, -0.7128, 0.6519, -0.7057, 0.6503, -0.7086, 0.6519, -0.7057, 0.6527, -0.7128, 0.6519, -0.7057, 0.6503, -0.7086, 0.6455, -0.7042, 0.6462, -0.7075, 0.6455, -0.7042, 0.6503, -0.7086, 0.6455, -0.7042, 0.6462, -0.7075, 0.6401, -0.7086, 0.6427, -0.7104, 0.6401, -0.7086, 0.6462, -0.7075, 0.6401, -0.7086, 0.6427, -0.7104, 0.6388, -0.7164, 0.6419, -0.7155, 0.6388, -0.7164, 0.6427, -0.7104, 0.6388, -0.7164, 0.6419, -0.7155, 0.6424, -0.723, 0.6442, -0.7198, 0.6424, -0.723, 0.6419, -0.7155, 0.6488, -0.7245, 0.6424, -0.723, 0.6484, -0.7208, 0.6484, -0.7208, 0.6424, -0.723, 0.6442, -0.7198, 0.6627, -0.7224, 0.6643, -0.7259, 0.664, -0.7217, 0.6652, -0.7245, 0.664, -0.7217, 0.6643, -0.7259, 0.664, -0.7217, 0.6618, -0.721, 0.6627, -0.7224, 0.6627, -0.7224, 0.6618, -0.721, 0.6604, -0.7248, 0.6618, -0.721, 0.6599, -0.7229, 0.6604, -0.7248, 0.6599, -0.7229, 0.6595, -0.7262, 0.6604, -0.7248, 0.662, -0.7283, 0.6604, -0.7248, 0.6607, -0.729, 0.6595, -0.7262, 0.6607, -0.729, 0.6604, -0.7248, 0.6607, -0.729, 0.6629, -0.7297, 0.662, -0.7283, 0.662, -0.7283, 0.6629, -0.7297, 0.6643, -0.7259, 0.6629, -0.7297, 0.6648, -0.7278, 0.6643, -0.7259, 0.6648, -0.7278, 0.6652, -0.7245, 0.6643, -0.7259, 0.6643, -0.7259, 0.6627, -0.7224, 0.6624, -0.7254, 0.6627, -0.7224, 0.6604, -0.7248, 0.6624, -0.7254, 0.6604, -0.7248, 0.662, -0.7283, 0.6624, -0.7254, 0.662, -0.7283, 0.6643, -0.7259, 0.6624, -0.7254, 0.6495, -0.7287, 0.6488, -0.7245, 0.6571, -0.7225, 0.6542, -0.7201, 0.6571, -0.7225, 0.6488, -0.7245, 0.6589, -0.7115, 0.6571, -0.7225, 0.6555, -0.7123, 0.6555, -0.7123, 0.6571, -0.7225, 0.6542, -0.7201, 0.6538, -0.7022, 0.6589, -0.7115, 0.6519, -0.7057, 0.6519, -0.7057, 0.6589, -0.7115, 0.6555, -0.7123, 0.6449, -0.7001, 0.6538, -0.7022, 0.6455, -0.7042, 0.6455, -0.7042, 0.6538, -0.7022, 0.6519, -0.7057, 0.6373, -0.7063, 0.6449, -0.7001, 0.6401, -0.7086, 0.6401, -0.7086, 0.6449, -0.7001, 0.6455, -0.7042, 0.6373, -0.7063, 0.6401, -0.7086, 0.6355, -0.7172, 0.6388, -0.7164, 0.6355, -0.7172, 0.6401, -0.7086, 0.6355, -0.7172, 0.6388, -0.7164, 0.6406, -0.7265, 0.6424, -0.723, 0.6406, -0.7265, 0.6388, -0.7164, 0.6406, -0.7265, 0.6424, -0.723, 0.6495, -0.7287, 0.6488, -0.7245, 0.6495, -0.7287, 0.6424, -0.723])
me_fe_crystalm1_lt3_gmdl_001.use_remesh_fix_poles = True
me_fe_crystalm1_lt3_gmdl_001.use_remesh_preserve_attributes = False
me_fe_crystalm1_lt3_gmdl_001.update()
me_fe_crystalm1_lt3_gmdl = bpy.data.meshes.new('FE_crystalM1_Lt3.gmdl')
me_fe_crystalm1_lt3_gmdl.from_pydata([(0.01457, -0.7269, -0.1248), (0.06247, -0.5183, -0.2217), (0.0965, -0.5171, -0.1459), (-0.01218, -0.5204, -0.2423), (-0.07017, -0.5217, -0.1852), (-0.07399, -0.5215, -0.1031), (-0.03287, -0.5201, -0.03893), (0.02485, -0.5185, -0.02546), (0.07668, -0.5173, -0.06865), (0.06247, -0.5183, -0.2217), (0.1324, -0.2655, -0.28), (0.1881, -0.2638, -0.1237), (0.0965, -0.5171, -0.1459), (-0.01218, -0.5204, -0.2423), (-0.03057, -0.2685, -0.3217), (-0.07017, -0.5217, -0.1852), (-0.1515, -0.2702, -0.2061), (-0.07399, -0.5215, -0.1031), (-0.143, -0.2693, -0.03443), (-0.03287, -0.5201, -0.03893), (-0.05948, -0.2672, 0.09301), (0.02485, -0.5185, -0.02546), (0.03817, -0.2654, 0.1183), (0.07668, -0.5173, -0.06865), (0.1332, -0.2641, 0.03777), (0.1324, -0.2655, -0.28), (0.2047, -0.1155, -0.3751), (0.2961, -0.1135, -0.1107), (0.1881, -0.2638, -0.1237), (-0.03057, -0.2685, -0.3217), (-0.1087, -0.1187, -0.4444), (-0.1515, -0.2702, -0.2061), (-0.3253, -0.1198, -0.2451), (-0.143, -0.2693, -0.03443), (-0.2728, -0.118, 0.04345), (-0.05948, -0.2672, 0.09301), (-0.1147, -0.1156, 0.2616), (0.03817, -0.2654, 0.1183), (0.03359, -0.1141, 0.2984), (0.1332, -0.2641, 0.03777), (0.1844, -0.1133, 0.1644), (0.3732, 0.08107, -0.09042), (0.2779, 0.07958, -0.3954), (0.05223, 0.2005, -0.3107), (0.2095, 0.2023, 0.04551), (-0.1107, 0.0787, -0.4846), (-0.3798, 0.07944, -0.2469), (-0.232, 0.2013, -0.05976), (-0.3069, 0.08105, 0.08809), (-0.1189, 0.08243, 0.3428), (-0.03036, 0.203, 0.2502), (0.04397, 0.08283, 0.3864), (0.2208, 0.08235, 0.2324), (2.678e-06, 0.2577, 5.563e-07), (0.2047, -0.1155, -0.3751), (0.2779, 0.07958, -0.3954), (0.3732, 0.08107, -0.09042), (0.2961, -0.1135, -0.1107), (-0.1087, -0.1187, -0.4444), (-0.1107, 0.0787, -0.4846), (-0.3253, -0.1198, -0.2451), (-0.3798, 0.07944, -0.2469), (-0.2728, -0.118, 0.04345), (-0.3069, 0.08105, 0.08809), (-0.1147, -0.1156, 0.2616), (-0.1189, 0.08243, 0.3428), (0.03359, -0.1141, 0.2984), (0.04397, 0.08283, 0.3864), (0.1844, -0.1133, 0.1644), (0.2208, 0.08235, 0.2324)], [], [(0, 1, 2), (0, 3, 1), (0, 4, 3), (0, 5, 4), (0, 6, 5), (0, 7, 6), (0, 8, 7), (0, 2, 8), (10, 11, 9), (9, 11, 12), (14, 10, 13), (13, 10, 9), (14, 13, 16), (15, 16, 13), (16, 15, 18), (17, 18, 15), (18, 17, 20), (19, 20, 17), (22, 20, 21), (21, 20, 19), (24, 22, 23), (23, 22, 21), (11, 24, 12), (12, 24, 23), (26, 27, 25), (25, 27, 28), (30, 26, 29), (29, 26, 25), (30, 29, 32), (31, 32, 29), (32, 31, 34), (33, 34, 31), (34, 33, 36), (35, 36, 33), (36, 35, 38), (37, 38, 35), (38, 37, 40), (39, 40, 37), (27, 40, 28), (28, 40, 39), (43, 44, 42), (41, 42, 44), (42, 45, 43), (43, 45, 47), (45, 46, 47), (46, 48, 47), (50, 47, 49), (48, 49, 47), (49, 51, 50), (50, 51, 44), (51, 52, 44), (52, 41, 44), (44, 43, 53), (43, 47, 53), (47, 50, 53), (50, 44, 53), (56, 57, 55), (54, 55, 57), (59, 55, 58), (58, 55, 54), (61, 59, 60), (60, 59, 58), (63, 61, 62), (62, 61, 60), (65, 63, 64), (64, 63, 62), (65, 64, 67), (66, 67, 64), (67, 66, 69), (68, 69, 66), (69, 68, 56), (57, 56, 68)])
me_fe_crystalm1_lt3_gmdl.polygons.foreach_set('use_smooth', [True] * 72)
_uv = me_fe_crystalm1_lt3_gmdl.uv_layers.new(name='UVMap')
_uv.uv.foreach_set('vector', [0.0354, -0.01586, 0.03768, -0.01773, 0.03593, -0.01917, 0.0354, -0.01586, 0.03809, -0.01521, 0.03768, -0.01773, 0.0354, -0.01586, 0.03692, -0.01307, 0.03809, -0.01521, 0.0354, -0.01586, 0.03493, -0.01256, 0.03692, -0.01307, 0.0354, -0.01586, 0.03327, -0.01399, 0.03493, -0.01256, 0.0354, -0.01586, 0.03286, -0.01652, 0.03327, -0.01399, 0.0354, -0.01586, 0.03401, -0.01866, 0.03286, -0.01652, 0.0354, -0.01586, 0.03593, -0.01917, 0.03401, -0.01866, 0.04031, -0.01973, 0.03681, -0.0226, 0.03768, -0.01773, 0.03768, -0.01773, 0.03681, -0.0226, 0.03593, -0.01917, 0.04114, -0.01467, 0.04031, -0.01973, 0.03809, -0.01521, 0.03809, -0.01521, 0.04031, -0.01973, 0.03768, -0.01773, 0.04114, -0.01467, 0.03809, -0.01521, 0.03879, -0.01038, 0.03692, -0.01307, 0.03879, -0.01038, 0.03809, -0.01521, 0.03879, -0.01038, 0.03692, -0.01307, 0.03466, -0.009371, 0.03493, -0.01256, 0.03466, -0.009371, 0.03692, -0.01307, 0.03466, -0.009371, 0.03493, -0.01256, 0.03116, -0.01224, 0.03327, -0.01399, 0.03116, -0.01224, 0.03493, -0.01256, 0.03033, -0.0173, 0.03116, -0.01224, 0.03286, -0.01652, 0.03286, -0.01652, 0.03116, -0.01224, 0.03327, -0.01399, 0.03268, -0.02159, 0.03033, -0.0173, 0.03401, -0.01866, 0.03401, -0.01866, 0.03033, -0.0173, 0.03286, -0.01652, 0.03681, -0.0226, 0.03268, -0.02159, 0.03593, -0.01917, 0.03593, -0.01917, 0.03268, -0.02159, 0.03401, -0.01866, 0.04264, -0.02194, 0.03725, -0.02635, 0.04031, -0.01973, 0.04031, -0.01973, 0.03725, -0.02635, 0.03681, -0.0226, 0.04391, -0.01415, 0.04264, -0.02194, 0.04114, -0.01467, 0.04114, -0.01467, 0.04264, -0.02194, 0.04031, -0.01973, 0.04391, -0.01415, 0.04114, -0.01467, 0.04031, -0.00755, 0.03879, -0.01038, 0.04031, -0.00755, 0.04114, -0.01467, 0.04031, -0.00755, 0.03879, -0.01038, 0.03395, -0.006001, 0.03466, -0.009371, 0.03395, -0.006001, 0.03879, -0.01038, 0.03395, -0.006001, 0.03466, -0.009371, 0.02856, -0.01041, 0.03116, -0.01224, 0.02856, -0.01041, 0.03466, -0.009371, 0.02856, -0.01041, 0.03116, -0.01224, 0.02729, -0.0182, 0.03033, -0.0173, 0.02729, -0.0182, 0.03116, -0.01224, 0.02729, -0.0182, 0.03033, -0.0173, 0.03089, -0.0248, 0.03268, -0.02159, 0.03089, -0.0248, 0.03033, -0.0173, 0.03725, -0.02635, 0.03089, -0.0248, 0.03681, -0.0226, 0.03681, -0.0226, 0.03089, -0.0248, 0.03268, -0.02159, 0.05119, -0.02421, 0.05275, -0.02777, 0.05242, -0.02348, 0.05366, -0.02631, 0.05242, -0.02348, 0.05275, -0.02777, 0.05242, -0.02348, 0.05024, -0.02282, 0.05119, -0.02421, 0.05119, -0.02421, 0.05024, -0.02282, 0.04887, -0.02659, 0.05024, -0.02282, 0.04839, -0.02471, 0.04887, -0.02659, 0.04839, -0.02471, 0.04796, -0.02805, 0.04887, -0.02659, 0.05042, -0.03014, 0.04887, -0.02659, 0.0492, -0.03087, 0.04796, -0.02805, 0.0492, -0.03087, 0.04887, -0.02659, 0.0492, -0.03087, 0.05138, -0.03154, 0.05042, -0.03014, 0.05042, -0.03014, 0.05138, -0.03154, 0.05275, -0.02777, 0.05138, -0.03154, 0.05322, -0.02965, 0.05275, -0.02777, 0.05322, -0.02965, 0.05366, -0.02631, 0.05275, -0.02777, 0.05275, -0.02777, 0.05119, -0.02421, 0.05081, -0.02718, 0.05119, -0.02421, 0.04887, -0.02659, 0.05081, -0.02718, 0.04887, -0.02659, 0.05042, -0.03014, 0.05081, -0.02718, 0.05042, -0.03014, 0.05275, -0.02777, 0.05081, -0.02718, 0.03796, -0.03056, 0.03725, -0.02635, 0.04556, -0.02434, 0.04264, -0.02194, 0.04556, -0.02434, 0.03725, -0.02635, 0.04734, -0.01337, 0.04556, -0.02434, 0.04391, -0.01415, 0.04391, -0.01415, 0.04556, -0.02434, 0.04264, -0.02194, 0.04227, -0.004073, 0.04734, -0.01337, 0.04031, -0.00755, 0.04031, -0.00755, 0.04734, -0.01337, 0.04391, -0.01415, 0.03331, -0.001891, 0.04227, -0.004073, 0.03395, -0.006001, 0.03395, -0.006001, 0.04227, -0.004073, 0.04031, -0.00755, 0.02572, -0.008105, 0.03331, -0.001891, 0.02856, -0.01041, 0.02856, -0.01041, 0.03331, -0.001891, 0.03395, -0.006001, 0.02572, -0.008105, 0.02856, -0.01041, 0.02393, -0.01907, 0.02729, -0.0182, 0.02393, -0.01907, 0.02856, -0.01041, 0.02393, -0.01907, 0.02729, -0.0182, 0.02901, -0.02837, 0.03089, -0.0248, 0.02901, -0.02837, 0.02729, -0.0182, 0.02901, -0.02837, 0.03089, -0.0248, 0.03796, -0.03056, 0.03725, -0.02635, 0.03796, -0.03056, 0.03089, -0.0248])
me_fe_crystalm1_lt3_gmdl.use_remesh_fix_poles = True
me_fe_crystalm1_lt3_gmdl.use_remesh_preserve_attributes = False
me_fe_crystalm1_lt3_gmdl.update()
me_0x24ff2092_gmdl = bpy.data.meshes.new('0x24FF2092.gmdl')
me_0x24ff2092_gmdl.from_pydata([(0.01244, -0.6095, -0.1255), (0.06299, -0.4267, -0.2253), (0.09834, -0.4256, -0.1472), (-0.01389, -0.4286, -0.2464), (-0.07377, -0.4297, -0.1877), (-0.07802, -0.4294, -0.103), (-0.03561, -0.4282, -0.03667), (0.02439, -0.4268, -0.02269), (0.07812, -0.4258, -0.06742), (0.1348, -0.2042, -0.286), (0.1929, -0.2026, -0.1255), (0.06299, -0.4267, -0.2253), (0.09834, -0.4256, -0.1472), (-0.0324, -0.207, -0.3287), (-0.01389, -0.4286, -0.2464), (-0.1569, -0.2085, -0.2102), (-0.07377, -0.4297, -0.1877), (-0.1491, -0.2076, -0.03347), (-0.07802, -0.4294, -0.103), (-0.06323, -0.2056, 0.09819), (-0.03561, -0.4282, -0.03667), (0.0387, -0.2039, 0.1245), (0.02439, -0.4268, -0.02269), (0.1373, -0.2028, 0.04102), (0.07812, -0.4258, -0.06742), (0.2077, -0.08258, -0.3811), (0.3017, -0.08063, -0.1123), (0.1348, -0.2042, -0.286), (0.1929, -0.2026, -0.1255), (-0.1102, -0.08555, -0.4515), (-0.0324, -0.207, -0.3287), (-0.3305, -0.08647, -0.2492), (-0.1569, -0.2085, -0.2102), (-0.279, -0.08471, 0.04466), (-0.1491, -0.2076, -0.03347), (-0.1183, -0.08239, 0.2672), (-0.06323, -0.2056, 0.09819), (0.03458, -0.08098, 0.3049), (0.0387, -0.2039, 0.1245), (0.1892, -0.08033, 0.168), (0.1373, -0.2028, 0.04102), (0.05226, 0.2005, -0.3105), (0.2096, 0.2023, 0.04545), (0.2805, 0.08801, -0.4001), (0.3781, 0.08952, -0.0916), (-0.1117, 0.08712, -0.49), (-0.2321, 0.2013, -0.05972), (-0.3839, 0.08787, -0.25), (-0.3118, 0.08949, 0.08918), (-0.03041, 0.203, 0.2499), (-0.1217, 0.0909, 0.3474), (0.04503, 0.0913, 0.3917), (0.2251, 0.09081, 0.2354), (2.678e-06, 0.2577, 5.563e-07), (0.3781, 0.08952, -0.0916), (0.3017, -0.08063, -0.1123), (0.2805, 0.08801, -0.4001), (0.2077, -0.08258, -0.3811), (-0.1117, 0.08712, -0.49), (-0.1102, -0.08555, -0.4515), (-0.3839, 0.08787, -0.25), (-0.3305, -0.08647, -0.2492), (-0.3118, 0.08949, 0.08918), (-0.279, -0.08471, 0.04466), (-0.1217, 0.0909, 0.3474), (-0.1183, -0.08239, 0.2672), (0.04503, 0.0913, 0.3917), (0.03458, -0.08098, 0.3049), (0.2251, 0.09081, 0.2354), (0.1892, -0.08033, 0.168)], [], [(0, 1, 2), (0, 3, 1), (0, 4, 3), (0, 5, 4), (0, 6, 5), (0, 7, 6), (0, 8, 7), (0, 2, 8), (9, 10, 11), (11, 10, 12), (13, 9, 14), (14, 9, 11), (13, 14, 15), (16, 15, 14), (15, 16, 17), (18, 17, 16), (17, 18, 19), (20, 19, 18), (21, 19, 22), (22, 19, 20), (23, 21, 24), (24, 21, 22), (10, 23, 12), (12, 23, 24), (25, 26, 27), (27, 26, 28), (29, 25, 30), (30, 25, 27), (29, 30, 31), (32, 31, 30), (31, 32, 33), (34, 33, 32), (33, 34, 35), (36, 35, 34), (35, 36, 37), (38, 37, 36), (37, 38, 39), (40, 39, 38), (26, 39, 28), (28, 39, 40), (41, 42, 43), (44, 43, 42), (43, 45, 41), (41, 45, 46), (45, 47, 46), (47, 48, 46), (49, 46, 50), (48, 50, 46), (50, 51, 49), (49, 51, 42), (51, 52, 42), (52, 44, 42), (42, 41, 53), (41, 46, 53), (46, 49, 53), (49, 42, 53), (54, 55, 56), (57, 56, 55), (58, 56, 59), (59, 56, 57), (60, 58, 61), (61, 58, 59), (62, 60, 63), (63, 60, 61), (64, 62, 65), (65, 62, 63), (64, 65, 66), (67, 66, 65), (66, 67, 68), (69, 68, 67), (68, 69, 54), (55, 54, 69)])
me_0x24ff2092_gmdl.polygons.foreach_set('use_smooth', [True] * 72)
_uv = me_0x24ff2092_gmdl.uv_layers.new(name='UVMap')
_uv.uv.foreach_set('vector', [0.01312, -0.0157, 0.01539, -0.01755, 0.01365, -0.01898, 0.01312, -0.0157, 0.01579, -0.01504, 0.01539, -0.01755, 0.01312, -0.0157, 0.01463, -0.01292, 0.01579, -0.01504, 0.01312, -0.0157, 0.01265, -0.01242, 0.01463, -0.01292, 0.01312, -0.0157, 0.011, -0.01384, 0.01265, -0.01242, 0.01312, -0.0157, 0.01059, -0.01635, 0.011, -0.01384, 0.01312, -0.0157, 0.01174, -0.01848, 0.01059, -0.01635, 0.01312, -0.0157, 0.01365, -0.01898, 0.01174, -0.01848, 0.018, -0.01954, 0.01452, -0.02239, 0.01539, -0.01755, 0.01539, -0.01755, 0.01452, -0.02239, 0.01365, -0.01898, 0.01882, -0.01451, 0.018, -0.01954, 0.01579, -0.01504, 0.01579, -0.01504, 0.018, -0.01954, 0.01539, -0.01755, 0.01882, -0.01451, 0.01579, -0.01504, 0.01649, -0.01025, 0.01463, -0.01292, 0.01649, -0.01025, 0.01579, -0.01504, 0.01649, -0.01025, 0.01463, -0.01292, 0.01238, -0.009246, 0.01265, -0.01242, 0.01238, -0.009246, 0.01463, -0.01292, 0.01238, -0.009246, 0.01265, -0.01242, 0.008903, -0.01209, 0.011, -0.01384, 0.008903, -0.01209, 0.01265, -0.01242, 0.008086, -0.01712, 0.008903, -0.01209, 0.01059, -0.01635, 0.01059, -0.01635, 0.008903, -0.01209, 0.011, -0.01384, 0.01041, -0.02139, 0.008086, -0.01712, 0.01174, -0.01848, 0.01174, -0.01848, 0.008086, -0.01712, 0.01059, -0.01635, 0.01452, -0.02239, 0.01041, -0.02139, 0.01365, -0.01898, 0.01365, -0.01898, 0.01041, -0.02139, 0.01174, -0.01848, 0.02031, -0.02173, 0.01496, -0.02611, 0.018, -0.01954, 0.018, -0.01954, 0.01496, -0.02611, 0.01452, -0.02239, 0.02157, -0.01399, 0.02031, -0.02173, 0.01882, -0.01451, 0.01882, -0.01451, 0.02031, -0.02173, 0.018, -0.01954, 0.02157, -0.01399, 0.01882, -0.01451, 0.01799, -0.007437, 0.01649, -0.01025, 0.01799, -0.007437, 0.01882, -0.01451, 0.01799, -0.007437, 0.01649, -0.01025, 0.01168, -0.005898, 0.01238, -0.009246, 0.01168, -0.005898, 0.01649, -0.01025, 0.01168, -0.005898, 0.01238, -0.009246, 0.006322, -0.01028, 0.008903, -0.01209, 0.006322, -0.01028, 0.01238, -0.009246, 0.006322, -0.01028, 0.008903, -0.01209, 0.005065, -0.01801, 0.008086, -0.01712, 0.005065, -0.01801, 0.008903, -0.01209, 0.005065, -0.01801, 0.008086, -0.01712, 0.008643, -0.02457, 0.01041, -0.02139, 0.008643, -0.02457, 0.008086, -0.01712, 0.01496, -0.02611, 0.008643, -0.02457, 0.01452, -0.02239, 0.01452, -0.02239, 0.008643, -0.02457, 0.01041, -0.02139, 0.02881, -0.02399, 0.03035, -0.02752, 0.03003, -0.02326, 0.03125, -0.02607, 0.03003, -0.02326, 0.03035, -0.02752, 0.03003, -0.02326, 0.02786, -0.0226, 0.02881, -0.02399, 0.02881, -0.02399, 0.02786, -0.0226, 0.0265, -0.02635, 0.02786, -0.0226, 0.02603, -0.02448, 0.0265, -0.02635, 0.02603, -0.02448, 0.0256, -0.02779, 0.0265, -0.02635, 0.02804, -0.02988, 0.0265, -0.02635, 0.02682, -0.0306, 0.0256, -0.02779, 0.02682, -0.0306, 0.0265, -0.02635, 0.02682, -0.0306, 0.02899, -0.03126, 0.02804, -0.02988, 0.02804, -0.02988, 0.02899, -0.03126, 0.03035, -0.02752, 0.02899, -0.03126, 0.03082, -0.02939, 0.03035, -0.02752, 0.03082, -0.02939, 0.03125, -0.02607, 0.03035, -0.02752, 0.03035, -0.02752, 0.02881, -0.02399, 0.02842, -0.02693, 0.02881, -0.02399, 0.0265, -0.02635, 0.02842, -0.02693, 0.0265, -0.02635, 0.02804, -0.02988, 0.02842, -0.02693, 0.02804, -0.02988, 0.03035, -0.02752, 0.02842, -0.02693, 0.01567, -0.03029, 0.01496, -0.02611, 0.02321, -0.02412, 0.02031, -0.02173, 0.02321, -0.02412, 0.01496, -0.02611, 0.02498, -0.01322, 0.02321, -0.02412, 0.02157, -0.01399, 0.02157, -0.01399, 0.02321, -0.02412, 0.02031, -0.02173, 0.01994, -0.003983, 0.02498, -0.01322, 0.01799, -0.007437, 0.01799, -0.007437, 0.02498, -0.01322, 0.02157, -0.01399, 0.01104, -0.001816, 0.01994, -0.003983, 0.01168, -0.005898, 0.01168, -0.005898, 0.01994, -0.003983, 0.01799, -0.007437, 0.003499, -0.007988, 0.01104, -0.001816, 0.006322, -0.01028, 0.006322, -0.01028, 0.01104, -0.001816, 0.01168, -0.005898, 0.003499, -0.007988, 0.006322, -0.01028, 0.001729, -0.01888, 0.005065, -0.01801, 0.001729, -0.01888, 0.006322, -0.01028, 0.001729, -0.01888, 0.005065, -0.01801, 0.006769, -0.02812, 0.008643, -0.02457, 0.006769, -0.02812, 0.005065, -0.01801, 0.006769, -0.02812, 0.008643, -0.02457, 0.01567, -0.03029, 0.01496, -0.02611, 0.01567, -0.03029, 0.008643, -0.02457])
me_0x24ff2092_gmdl.use_remesh_fix_poles = True
me_0x24ff2092_gmdl.use_remesh_preserve_attributes = False
me_0x24ff2092_gmdl.update()
me_0x0770df8c_gmdl_001 = bpy.data.meshes.new('0x0770DF8C.gmdl.001')
me_0x0770df8c_gmdl_001.from_pydata([(0.01202, -0.7729, 0.07591), (0.05487, -0.6251, -0.01271), (0.09056, -0.6242, 0.05511), (-0.008149, -0.6267, -0.02863), (-0.06157, -0.6281, 0.01669), (-0.07411, -0.6284, 0.09415), (-0.03841, -0.6275, 0.1584), (0.02461, -0.6259, 0.1743), (0.07803, -0.6245, 0.1295), (0.05487, -0.6251, -0.01271), (0.09836, -0.4252, -0.1224), (0.1643, -0.4242, 0.002891), (0.09056, -0.6242, 0.05511), (-0.008149, -0.6267, -0.02863), (-0.01811, -0.4271, -0.1518), (-0.06157, -0.6281, 0.01669), (-0.1168, -0.4288, -0.0681), (-0.07411, -0.6284, 0.09415), (-0.14, -0.4291, 0.07974), (-0.03841, -0.6275, 0.1584), (-0.07403, -0.4281, 0.2051), (0.02461, -0.6259, 0.1743), (0.04243, -0.4261, 0.2345), (0.07803, -0.6245, 0.1295), (0.1412, -0.4245, 0.1507), (0.09836, -0.4252, -0.1224), (0.1203, -0.207, -0.2317), (0.2204, -0.2062, -0.0415), (0.1643, -0.4242, 0.002891), (-0.01811, -0.4271, -0.1518), (-0.05647, -0.2084, -0.2763), (-0.1168, -0.4288, -0.0681), (-0.2063, -0.2095, -0.1492), (-0.14, -0.4291, 0.07974), (-0.2415, -0.2098, 0.07512), (-0.07403, -0.4281, 0.2051), (-0.1414, -0.209, 0.2653), (0.04243, -0.4261, 0.2345), (0.03541, -0.2076, 0.3099), (0.1412, -0.4245, 0.1507), (0.1853, -0.2065, 0.1829), (0.2891, 0.06623, -0.07299), (0.1638, 0.06623, -0.3111), (0.03694, 0.1702, -0.2357), (0.1857, 0.1702, 0.04688), (-0.05751, 0.06623, -0.367), (-0.2451, 0.06623, -0.2079), (-0.1857, 0.1702, -0.04688), (-0.2891, 0.06623, 0.07299), (-0.1638, 0.06623, 0.3111), (-0.03694, 0.1702, 0.2357), (0.05751, 0.06623, 0.367), (0.2451, 0.06623, 0.2079), (2.269e-06, 0.2183, 4.712e-07), (0.1203, -0.207, -0.2317), (0.1638, 0.06623, -0.3111), (0.2891, 0.06623, -0.07299), (0.2204, -0.2062, -0.0415), (-0.05647, -0.2084, -0.2763), (-0.05751, 0.06623, -0.367), (-0.2063, -0.2095, -0.1492), (-0.2451, 0.06623, -0.2079), (-0.2415, -0.2098, 0.07512), (-0.2891, 0.06623, 0.07299), (-0.1414, -0.209, 0.2653), (-0.1638, 0.06623, 0.3111), (0.03541, -0.2076, 0.3099), (0.05751, 0.06623, 0.367), (0.1853, -0.2065, 0.1829), (0.2451, 0.06623, 0.2079)], [], [(0, 1, 2), (0, 3, 1), (0, 4, 3), (0, 5, 4), (0, 6, 5), (0, 7, 6), (0, 8, 7), (0, 2, 8), (10, 11, 9), (9, 11, 12), (14, 10, 13), (13, 10, 9), (14, 13, 16), (15, 16, 13), (16, 15, 18), (17, 18, 15), (18, 17, 20), (19, 20, 17), (22, 20, 21), (21, 20, 19), (24, 22, 23), (23, 22, 21), (11, 24, 12), (12, 24, 23), (26, 27, 25), (25, 27, 28), (30, 26, 29), (29, 26, 25), (30, 29, 32), (31, 32, 29), (32, 31, 34), (33, 34, 31), (34, 33, 36), (35, 36, 33), (36, 35, 38), (37, 38, 35), (38, 37, 40), (39, 40, 37), (27, 40, 28), (28, 40, 39), (43, 44, 42), (41, 42, 44), (42, 45, 43), (43, 45, 47), (45, 46, 47), (46, 48, 47), (50, 47, 49), (48, 49, 47), (49, 51, 50), (50, 51, 44), (51, 52, 44), (52, 41, 44), (44, 43, 53), (43, 47, 53), (47, 50, 53), (50, 44, 53), (56, 57, 55), (54, 55, 57), (59, 55, 58), (58, 55, 54), (61, 59, 60), (60, 59, 58), (63, 61, 62), (62, 61, 60), (65, 63, 64), (64, 63, 62), (65, 64, 67), (66, 67, 64), (67, 66, 69), (68, 69, 66), (69, 68, 56), (57, 56, 68)])
me_0x0770df8c_gmdl_001.polygons.foreach_set('use_smooth', [True] * 72)
_uv = me_0x0770df8c_gmdl_001.uv_layers.new(name='UVMap')
_uv.uv.foreach_set('vector', [0.4037, 0.5168, 0.4736, 0.4596, 0.4201, 0.4159, 0.4037, 0.5168, 0.4862, 0.5369, 0.4736, 0.4596, 0.4037, 0.5168, 0.4504, 0.6024, 0.4862, 0.5369, 0.4037, 0.5168, 0.3894, 0.6178, 0.4504, 0.6024, 0.4037, 0.5168, 0.3387, 0.574, 0.3894, 0.6178, 0.4037, 0.5168, 0.3261, 0.4967, 0.3387, 0.574, 0.4037, 0.5168, 0.3615, 0.4312, 0.3261, 0.4967, 0.4037, 0.5168, 0.4201, 0.4159, 0.3615, 0.4312, 0.5541, 0.3986, 0.4469, 0.3109, 0.4736, 0.4596, 0.4736, 0.4596, 0.4469, 0.3109, 0.4201, 0.4159, 0.5792, 0.5534, 0.5541, 0.3986, 0.4862, 0.5369, 0.4862, 0.5369, 0.5541, 0.3986, 0.4736, 0.4596, 0.5792, 0.5534, 0.4862, 0.5369, 0.5076, 0.6846, 0.4504, 0.6024, 0.5076, 0.6846, 0.4862, 0.5369, 0.5076, 0.6846, 0.4504, 0.6024, 0.3812, 0.7154, 0.3894, 0.6178, 0.3812, 0.7154, 0.4504, 0.6024, 0.3812, 0.7154, 0.3894, 0.6178, 0.2741, 0.6277, 0.3387, 0.574, 0.2741, 0.6277, 0.3894, 0.6178, 0.2489, 0.4729, 0.2741, 0.6277, 0.3261, 0.4967, 0.3261, 0.4967, 0.2741, 0.6277, 0.3387, 0.574, 0.3205, 0.3417, 0.2489, 0.4729, 0.3615, 0.4312, 0.3615, 0.4312, 0.2489, 0.4729, 0.3261, 0.4967, 0.4469, 0.3109, 0.3205, 0.3417, 0.4201, 0.4159, 0.4201, 0.4159, 0.3205, 0.3417, 0.3615, 0.4312, 0.6253, 0.3311, 0.4605, 0.1962, 0.5541, 0.3986, 0.5541, 0.3986, 0.4605, 0.1962, 0.4469, 0.3109, 0.664, 0.5692, 0.6253, 0.3311, 0.5792, 0.5534, 0.5792, 0.5534, 0.6253, 0.3311, 0.5541, 0.3986, 0.664, 0.5692, 0.5792, 0.5534, 0.5539, 0.7711, 0.5076, 0.6846, 0.5539, 0.7711, 0.5792, 0.5534, 0.5539, 0.7711, 0.5076, 0.6846, 0.3594, 0.8184, 0.3812, 0.7154, 0.3594, 0.8184, 0.5076, 0.6846, 0.3594, 0.8184, 0.3812, 0.7154, 0.1946, 0.6835, 0.2741, 0.6277, 0.1946, 0.6835, 0.3812, 0.7154, 0.1946, 0.6835, 0.2741, 0.6277, 0.1559, 0.4454, 0.2489, 0.4729, 0.1559, 0.4454, 0.2741, 0.6277, 0.1559, 0.4454, 0.2489, 0.4729, 0.2661, 0.2436, 0.3205, 0.3417, 0.2661, 0.2436, 0.2489, 0.4729, 0.4605, 0.1962, 0.2661, 0.2436, 0.4469, 0.3109, 0.4469, 0.3109, 0.2661, 0.2436, 0.3205, 0.3417, 0.8868, 0.2616, 0.9342, 0.1528, 0.9243, 0.2839, 0.962, 0.1974, 0.9243, 0.2839, 0.9342, 0.1528, 0.9243, 0.2839, 0.8577, 0.3042, 0.8868, 0.2616, 0.8868, 0.2616, 0.8577, 0.3042, 0.8157, 0.1889, 0.8577, 0.3042, 0.8012, 0.2464, 0.8157, 0.1889, 0.8012, 0.2464, 0.7879, 0.1444, 0.8157, 0.1889, 0.8632, 0.08018, 0.8157, 0.1889, 0.8257, 0.05788, 0.7879, 0.1444, 0.8257, 0.05788, 0.8157, 0.1889, 0.8257, 0.05788, 0.8923, 0.03759, 0.8632, 0.08018, 0.8632, 0.08018, 0.8923, 0.03759, 0.9342, 0.1528, 0.8923, 0.03759, 0.9488, 0.09538, 0.9342, 0.1528, 0.9488, 0.09538, 0.962, 0.1974, 0.9342, 0.1528, 0.9342, 0.1528, 0.8868, 0.2616, 0.875, 0.1709, 0.8868, 0.2616, 0.8157, 0.1889, 0.875, 0.1709, 0.8157, 0.1889, 0.8632, 0.08018, 0.875, 0.1709, 0.8632, 0.08018, 0.9342, 0.1528, 0.875, 0.1709, 0.4822, 0.06762, 0.4605, 0.1962, 0.7144, 0.2576, 0.6253, 0.3311, 0.7144, 0.2576, 0.4605, 0.1962, 0.7689, 0.593, 0.7144, 0.2576, 0.664, 0.5692, 0.664, 0.5692, 0.7144, 0.2576, 0.6253, 0.3311, 0.6138, 0.8774, 0.7689, 0.593, 0.5539, 0.7711, 0.5539, 0.7711, 0.7689, 0.593, 0.664, 0.5692, 0.3399, 0.9441, 0.6138, 0.8774, 0.3594, 0.8184, 0.3594, 0.8184, 0.6138, 0.8774, 0.5539, 0.7711, 0.1077, 0.7541, 0.3399, 0.9441, 0.1946, 0.6835, 0.1946, 0.6835, 0.3399, 0.9441, 0.3594, 0.8184, 0.1077, 0.7541, 0.1946, 0.6835, 0.05323, 0.4187, 0.1559, 0.4454, 0.05323, 0.4187, 0.1946, 0.6835, 0.05323, 0.4187, 0.1559, 0.4454, 0.2084, 0.1343, 0.2661, 0.2436, 0.2084, 0.1343, 0.1559, 0.4454, 0.2084, 0.1343, 0.2661, 0.2436, 0.4822, 0.06762, 0.4605, 0.1962, 0.4822, 0.06762, 0.2661, 0.2436])
me_0x0770df8c_gmdl_001.materials.append(mat_material_001)
me_0x0770df8c_gmdl_001.use_remesh_fix_poles = True
me_0x0770df8c_gmdl_001.use_remesh_preserve_attributes = False
me_0x0770df8c_gmdl_001.update()

# ---- objects
ob_0_798516_u_50_f_40_l_53_0466 = bpy.data.objects.new('0,798516 U 50 F 40 L 53,0466', me_0x0770df8c_gmdl)
ob_0_798516_u0_f_81_5294_l_53_0466 = bpy.data.objects.new('0,798516 U0 F 81,5294 L 53,0466', me_fe_crystalm1_lt3_gmdl_002)
ob_1_077880_u1_f_26_4205_l_53_5919 = bpy.data.objects.new('1,077880 U1 F 26,4205 L 53,5919', me_fe_volcanom1_mp_gmdl)
ob_1_161834_u0_f_70_7956_l_53_0466 = bpy.data.objects.new('1,161834 U0 F 70,7956 L 53,0466', me_fe_crystalm1_lt3_gmdl_001)
ob_fe_crystalm1_lt3_gmdl = bpy.data.objects.new('FE_crystalM1_Lt3.gmdl', me_fe_crystalm1_lt3_gmdl)
ob_fe_crystalm1_lt3_new_gmdl = bpy.data.objects.new('FE_crystalM1_Lt3_new.gmdl', me_0x24ff2092_gmdl)
ob_0_798516_u_50_f_40_l_53_0466_clean = bpy.data.objects.new('0,798516 U 50 F 40 L 53,0466_clean', me_0x0770df8c_gmdl_001)

# ---- transforms, parenting, visibility, modifiers, constraints
ob_0_798516_u_50_f_40_l_53_0466.location = (0.0, 0.0, 0.0)
ob_0_798516_u0_f_81_5294_l_53_0466.location = (0.0, 0.0, 0.0)
_vg = ob_0_798516_u0_f_81_5294_l_53_0466.vertex_groups.new(name='bone-0')
_vg = ob_0_798516_u0_f_81_5294_l_53_0466.vertex_groups.new(name='bone-1')
_vg = ob_0_798516_u0_f_81_5294_l_53_0466.vertex_groups.new(name='bone-2')
_vg = ob_0_798516_u0_f_81_5294_l_53_0466.vertex_groups.new(name='bone-3')
_vg = ob_0_798516_u0_f_81_5294_l_53_0466.vertex_groups.new(name='bone-4')
_vg = ob_0_798516_u0_f_81_5294_l_53_0466.vertex_groups.new(name='bone-5')
_vg = ob_0_798516_u0_f_81_5294_l_53_0466.vertex_groups.new(name='bone-6')
_vg = ob_0_798516_u0_f_81_5294_l_53_0466.vertex_groups.new(name='bone-7')
_vg = ob_0_798516_u0_f_81_5294_l_53_0466.vertex_groups.new(name='bone-8')
_vg = ob_0_798516_u0_f_81_5294_l_53_0466.vertex_groups.new(name='bone-9')
_vg = ob_0_798516_u0_f_81_5294_l_53_0466.vertex_groups.new(name='bone-10')
_vg = ob_0_798516_u0_f_81_5294_l_53_0466.vertex_groups.new(name='bone-11')
_vg = ob_0_798516_u0_f_81_5294_l_53_0466.vertex_groups.new(name='bone-12')
_vg = ob_0_798516_u0_f_81_5294_l_53_0466.vertex_groups.new(name='bone-13')
_vg = ob_0_798516_u0_f_81_5294_l_53_0466.vertex_groups.new(name='bone-14')
_vg = ob_0_798516_u0_f_81_5294_l_53_0466.vertex_groups.new(name='bone-15')
_vg = ob_0_798516_u0_f_81_5294_l_53_0466.vertex_groups.new(name='bone-16')
_vg = ob_0_798516_u0_f_81_5294_l_53_0466.vertex_groups.new(name='bone-17')
_vg = ob_0_798516_u0_f_81_5294_l_53_0466.vertex_groups.new(name='bone-18')
_vg = ob_0_798516_u0_f_81_5294_l_53_0466.vertex_groups.new(name='bone-19')
_vg = ob_0_798516_u0_f_81_5294_l_53_0466.vertex_groups.new(name='bone-20')
_vg = ob_0_798516_u0_f_81_5294_l_53_0466.vertex_groups.new(name='bone-21')
_vg = ob_0_798516_u0_f_81_5294_l_53_0466.vertex_groups.new(name='bone-22')
_vg = ob_0_798516_u0_f_81_5294_l_53_0466.vertex_groups.new(name='bone-23')
_vg = ob_0_798516_u0_f_81_5294_l_53_0466.vertex_groups.new(name='bone-24')
_vg = ob_0_798516_u0_f_81_5294_l_53_0466.vertex_groups.new(name='bone-25')
ob_1_077880_u1_f_26_4205_l_53_5919.location = (0.0, 0.0, 0.0)
_vg = ob_1_077880_u1_f_26_4205_l_53_5919.vertex_groups.new(name='bone-0')
_vg = ob_1_077880_u1_f_26_4205_l_53_5919.vertex_groups.new(name='bone-1')
_vg = ob_1_077880_u1_f_26_4205_l_53_5919.vertex_groups.new(name='bone-2')
_vg = ob_1_077880_u1_f_26_4205_l_53_5919.vertex_groups.new(name='bone-3')
_vg = ob_1_077880_u1_f_26_4205_l_53_5919.vertex_groups.new(name='bone-4')
_vg = ob_1_077880_u1_f_26_4205_l_53_5919.vertex_groups.new(name='bone-5')
_vg = ob_1_077880_u1_f_26_4205_l_53_5919.vertex_groups.new(name='bone-6')
_vg = ob_1_077880_u1_f_26_4205_l_53_5919.vertex_groups.new(name='bone-7')
_vg = ob_1_077880_u1_f_26_4205_l_53_5919.vertex_groups.new(name='bone-8')
_vg = ob_1_077880_u1_f_26_4205_l_53_5919.vertex_groups.new(name='bone-9')
_vg = ob_1_077880_u1_f_26_4205_l_53_5919.vertex_groups.new(name='bone-10')
_vg = ob_1_077880_u1_f_26_4205_l_53_5919.vertex_groups.new(name='bone-11')
_vg = ob_1_077880_u1_f_26_4205_l_53_5919.vertex_groups.new(name='bone-12')
_vg = ob_1_077880_u1_f_26_4205_l_53_5919.vertex_groups.new(name='bone-13')
_vg = ob_1_077880_u1_f_26_4205_l_53_5919.vertex_groups.new(name='bone-14')
_vg = ob_1_077880_u1_f_26_4205_l_53_5919.vertex_groups.new(name='bone-15')
_vg = ob_1_077880_u1_f_26_4205_l_53_5919.vertex_groups.new(name='bone-16')
_vg = ob_1_077880_u1_f_26_4205_l_53_5919.vertex_groups.new(name='bone-17')
_vg = ob_1_077880_u1_f_26_4205_l_53_5919.vertex_groups.new(name='bone-18')
_vg = ob_1_077880_u1_f_26_4205_l_53_5919.vertex_groups.new(name='bone-19')
_vg = ob_1_077880_u1_f_26_4205_l_53_5919.vertex_groups.new(name='bone-20')
_vg = ob_1_077880_u1_f_26_4205_l_53_5919.vertex_groups.new(name='bone-21')
ob_1_161834_u0_f_70_7956_l_53_0466.location = (0.0, 0.0, 0.0)
_vg = ob_1_161834_u0_f_70_7956_l_53_0466.vertex_groups.new(name='bone-0')
_vg = ob_1_161834_u0_f_70_7956_l_53_0466.vertex_groups.new(name='bone-1')
_vg = ob_1_161834_u0_f_70_7956_l_53_0466.vertex_groups.new(name='bone-2')
_vg = ob_1_161834_u0_f_70_7956_l_53_0466.vertex_groups.new(name='bone-3')
_vg = ob_1_161834_u0_f_70_7956_l_53_0466.vertex_groups.new(name='bone-4')
_vg = ob_1_161834_u0_f_70_7956_l_53_0466.vertex_groups.new(name='bone-5')
_vg = ob_1_161834_u0_f_70_7956_l_53_0466.vertex_groups.new(name='bone-6')
_vg = ob_1_161834_u0_f_70_7956_l_53_0466.vertex_groups.new(name='bone-7')
_vg = ob_1_161834_u0_f_70_7956_l_53_0466.vertex_groups.new(name='bone-8')
_vg = ob_1_161834_u0_f_70_7956_l_53_0466.vertex_groups.new(name='bone-9')
_vg = ob_1_161834_u0_f_70_7956_l_53_0466.vertex_groups.new(name='bone-10')
_vg = ob_1_161834_u0_f_70_7956_l_53_0466.vertex_groups.new(name='bone-11')
_vg = ob_1_161834_u0_f_70_7956_l_53_0466.vertex_groups.new(name='bone-12')
_vg = ob_1_161834_u0_f_70_7956_l_53_0466.vertex_groups.new(name='bone-13')
_vg = ob_1_161834_u0_f_70_7956_l_53_0466.vertex_groups.new(name='bone-14')
_vg = ob_1_161834_u0_f_70_7956_l_53_0466.vertex_groups.new(name='bone-15')
_vg = ob_1_161834_u0_f_70_7956_l_53_0466.vertex_groups.new(name='bone-16')
_vg = ob_1_161834_u0_f_70_7956_l_53_0466.vertex_groups.new(name='bone-17')
_vg = ob_1_161834_u0_f_70_7956_l_53_0466.vertex_groups.new(name='bone-18')
_vg = ob_1_161834_u0_f_70_7956_l_53_0466.vertex_groups.new(name='bone-19')
_vg = ob_1_161834_u0_f_70_7956_l_53_0466.vertex_groups.new(name='bone-20')
_vg = ob_1_161834_u0_f_70_7956_l_53_0466.vertex_groups.new(name='bone-21')
_vg = ob_1_161834_u0_f_70_7956_l_53_0466.vertex_groups.new(name='bone-22')
_vg = ob_1_161834_u0_f_70_7956_l_53_0466.vertex_groups.new(name='bone-23')
_vg = ob_1_161834_u0_f_70_7956_l_53_0466.vertex_groups.new(name='bone-24')
_vg = ob_1_161834_u0_f_70_7956_l_53_0466.vertex_groups.new(name='bone-25')
ob_fe_crystalm1_lt3_gmdl.location = (8.833e-05, 5.815e-10, -0.004328)
ob_fe_crystalm1_lt3_gmdl.scale = (0.8471, 0.8471, 0.8471)
_vg = ob_fe_crystalm1_lt3_gmdl.vertex_groups.new(name='bone-0')
_vg = ob_fe_crystalm1_lt3_gmdl.vertex_groups.new(name='bone-1')
_vg = ob_fe_crystalm1_lt3_gmdl.vertex_groups.new(name='bone-2')
_vg = ob_fe_crystalm1_lt3_gmdl.vertex_groups.new(name='bone-3')
_vg = ob_fe_crystalm1_lt3_gmdl.vertex_groups.new(name='bone-4')
_vg = ob_fe_crystalm1_lt3_gmdl.vertex_groups.new(name='bone-5')
_vg = ob_fe_crystalm1_lt3_gmdl.vertex_groups.new(name='bone-6')
_vg = ob_fe_crystalm1_lt3_gmdl.vertex_groups.new(name='bone-7')
_vg = ob_fe_crystalm1_lt3_gmdl.vertex_groups.new(name='bone-8')
_vg = ob_fe_crystalm1_lt3_gmdl.vertex_groups.new(name='bone-9')
_vg = ob_fe_crystalm1_lt3_gmdl.vertex_groups.new(name='bone-10')
_vg = ob_fe_crystalm1_lt3_gmdl.vertex_groups.new(name='bone-11')
_vg = ob_fe_crystalm1_lt3_gmdl.vertex_groups.new(name='bone-12')
_vg = ob_fe_crystalm1_lt3_gmdl.vertex_groups.new(name='bone-13')
_vg = ob_fe_crystalm1_lt3_gmdl.vertex_groups.new(name='bone-14')
_vg = ob_fe_crystalm1_lt3_gmdl.vertex_groups.new(name='bone-15')
_vg = ob_fe_crystalm1_lt3_gmdl.vertex_groups.new(name='bone-16')
_vg = ob_fe_crystalm1_lt3_gmdl.vertex_groups.new(name='bone-17')
_vg = ob_fe_crystalm1_lt3_gmdl.vertex_groups.new(name='bone-18')
_vg = ob_fe_crystalm1_lt3_gmdl.vertex_groups.new(name='bone-19')
_vg = ob_fe_crystalm1_lt3_gmdl.vertex_groups.new(name='bone-20')
_vg = ob_fe_crystalm1_lt3_gmdl.vertex_groups.new(name='bone-21')
_vg = ob_fe_crystalm1_lt3_gmdl.vertex_groups.new(name='bone-22')
_vg = ob_fe_crystalm1_lt3_gmdl.vertex_groups.new(name='bone-23')
_vg = ob_fe_crystalm1_lt3_gmdl.vertex_groups.new(name='bone-24')
_vg = ob_fe_crystalm1_lt3_gmdl.vertex_groups.new(name='bone-25')
ob_fe_crystalm1_lt3_new_gmdl.location = (8.833e-05, 5.815e-10, -0.004328)
ob_fe_crystalm1_lt3_new_gmdl.scale = (0.8471, 0.8471, 0.8471)
_vg = ob_fe_crystalm1_lt3_new_gmdl.vertex_groups.new(name='bone-0')
_vg = ob_fe_crystalm1_lt3_new_gmdl.vertex_groups.new(name='bone-1')
_vg = ob_fe_crystalm1_lt3_new_gmdl.vertex_groups.new(name='bone-2')
_vg = ob_fe_crystalm1_lt3_new_gmdl.vertex_groups.new(name='bone-3')
_vg = ob_fe_crystalm1_lt3_new_gmdl.vertex_groups.new(name='bone-4')
_vg = ob_fe_crystalm1_lt3_new_gmdl.vertex_groups.new(name='bone-5')
_vg = ob_fe_crystalm1_lt3_new_gmdl.vertex_groups.new(name='bone-6')
_vg = ob_fe_crystalm1_lt3_new_gmdl.vertex_groups.new(name='bone-7')
_vg = ob_fe_crystalm1_lt3_new_gmdl.vertex_groups.new(name='bone-8')
_vg = ob_fe_crystalm1_lt3_new_gmdl.vertex_groups.new(name='bone-9')
_vg = ob_fe_crystalm1_lt3_new_gmdl.vertex_groups.new(name='bone-10')
_vg = ob_fe_crystalm1_lt3_new_gmdl.vertex_groups.new(name='bone-11')
_vg = ob_fe_crystalm1_lt3_new_gmdl.vertex_groups.new(name='bone-12')
_vg = ob_fe_crystalm1_lt3_new_gmdl.vertex_groups.new(name='bone-13')
_vg = ob_fe_crystalm1_lt3_new_gmdl.vertex_groups.new(name='bone-14')
_vg = ob_fe_crystalm1_lt3_new_gmdl.vertex_groups.new(name='bone-15')
_vg = ob_fe_crystalm1_lt3_new_gmdl.vertex_groups.new(name='bone-16')
_vg = ob_fe_crystalm1_lt3_new_gmdl.vertex_groups.new(name='bone-17')
_vg = ob_fe_crystalm1_lt3_new_gmdl.vertex_groups.new(name='bone-18')
_vg = ob_fe_crystalm1_lt3_new_gmdl.vertex_groups.new(name='bone-19')
_vg = ob_fe_crystalm1_lt3_new_gmdl.vertex_groups.new(name='bone-20')
_vg = ob_fe_crystalm1_lt3_new_gmdl.vertex_groups.new(name='bone-21')
_vg = ob_fe_crystalm1_lt3_new_gmdl.vertex_groups.new(name='bone-22')
_vg = ob_fe_crystalm1_lt3_new_gmdl.vertex_groups.new(name='bone-23')
_vg = ob_fe_crystalm1_lt3_new_gmdl.vertex_groups.new(name='bone-24')
_vg = ob_fe_crystalm1_lt3_new_gmdl.vertex_groups.new(name='bone-25')
ob_0_798516_u_50_f_40_l_53_0466_clean.location = (0.0, 0.0, 0.0)

# ---- collection membership
scene.collection.objects.link(ob_0_798516_u_50_f_40_l_53_0466)
scene.collection.objects.link(ob_0_798516_u0_f_81_5294_l_53_0466)
scene.collection.objects.link(ob_1_077880_u1_f_26_4205_l_53_5919)
scene.collection.objects.link(ob_1_161834_u0_f_70_7956_l_53_0466)
scene.collection.objects.link(ob_fe_crystalm1_lt3_gmdl)
scene.collection.objects.link(ob_fe_crystalm1_lt3_new_gmdl)
scene.collection.objects.link(ob_0_798516_u_50_f_40_l_53_0466_clean)

# ---- scene / render settings (as saved in the file)
scene.frame_start = 1; scene.frame_end = 250; scene.frame_set(21)
scene.render.engine = 'BLENDER_EEVEE_NEXT'
scene.cycles.sampling_pattern = 'TABULATED_SOBOL'
scene.cycles.use_light_tree = False
scene.view_settings.view_transform = 'Filmic'
bpy.context.view_layer.update()

# ---- added for rendering (the .blend has no active camera and no usable light): camera, sun
cam_auto = bpy.data.cameras.new('AutoCamera')
cam_auto.lens = 50.0
cam_auto.sensor_width = 36.0
cam_auto.clip_end = 1000.0
ob_auto_camera = bpy.data.objects.new('AutoCamera', cam_auto)
scene.collection.objects.link(ob_auto_camera)
ob_auto_camera.location = (1.62414, -2.41278, 1.32797)
ob_auto_camera.rotation_euler = (1.09748, -7.21219e-08, 0.694738)
scene.camera = ob_auto_camera
light_auto_sun = bpy.data.lights.new('AutoSun', 'SUN')
light_auto_sun.energy = 3.0
light_auto_sun.angle = 0.0523599
ob_auto_sun = bpy.data.objects.new('AutoSun', light_auto_sun)
scene.collection.objects.link(ob_auto_sun)
ob_auto_sun.rotation_euler = (0.872665, 0.174533, 0.523599)
bpy.context.view_layer.update()
